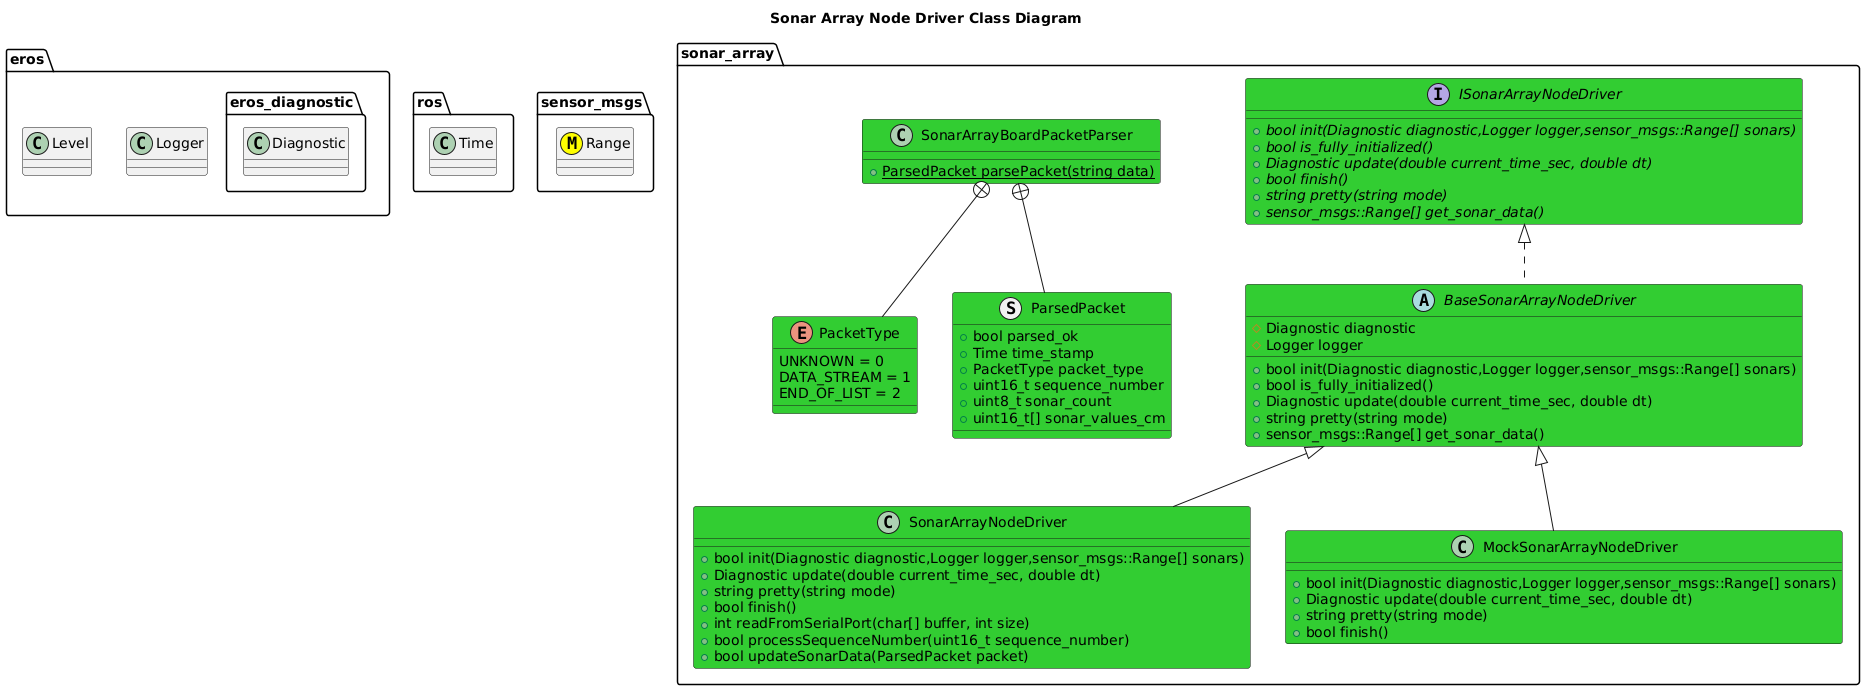

The diagram above was rendered by PlantUML. Its source (embedded in the PNG):
@startuml
title Sonar Array Node Driver Class Diagram
package eros {
    class Logger
    class Level
    namespace eros_diagnostic {
        class Diagnostic
    }
}
package ros {
    class Time
}
package sensor_msgs {
    class Range <<(M,#FFFF00)>>
}
namespace sonar_array {
    interface ISonarArrayNodeDriver #LimeGreen {
        +{abstract} bool init(Diagnostic diagnostic,Logger logger,sensor_msgs::Range[] sonars)
        +{abstract} bool is_fully_initialized()
        +{abstract} Diagnostic update(double current_time_sec, double dt)
        +{abstract} bool finish()
        +{abstract} string pretty(string mode)
        +{abstract} sensor_msgs::Range[] get_sonar_data()
    }
    abstract BaseSonarArrayNodeDriver #LimeGreen {
        +bool init(Diagnostic diagnostic,Logger logger,sensor_msgs::Range[] sonars)
        +bool is_fully_initialized()
        +Diagnostic update(double current_time_sec, double dt)
        +string pretty(string mode)
        +sensor_msgs::Range[] get_sonar_data()
        #Diagnostic diagnostic
        #Logger logger

    }
    ISonarArrayNodeDriver <|.. BaseSonarArrayNodeDriver
    class SonarArrayNodeDriver #LimeGreen {
        +bool init(Diagnostic diagnostic,Logger logger,sensor_msgs::Range[] sonars)
        +Diagnostic update(double current_time_sec, double dt)
        +string pretty(string mode)
        +bool finish()
        +int readFromSerialPort(char[] buffer, int size)
        +bool processSequenceNumber(uint16_t sequence_number)
        +bool updateSonarData(ParsedPacket packet)
    }
    BaseSonarArrayNodeDriver <|-- SonarArrayNodeDriver
    class MockSonarArrayNodeDriver #LimeGreen {
        +bool init(Diagnostic diagnostic,Logger logger,sensor_msgs::Range[] sonars)
        +Diagnostic update(double current_time_sec, double dt)
        +string pretty(string mode)
        +bool finish()
    }
    BaseSonarArrayNodeDriver <|-- MockSonarArrayNodeDriver

    enum PacketType #LimeGreen {
        UNKNOWN = 0
        DATA_STREAM = 1
        END_OF_LIST = 2
    }
    struct ParsedPacket #LimeGreen {
        +bool parsed_ok
        +Time time_stamp
        +PacketType packet_type
        +uint16_t sequence_number
        +uint8_t sonar_count
        +uint16_t[] sonar_values_cm
    }
    SonarArrayBoardPacketParser +-- ParsedPacket
    SonarArrayBoardPacketParser +-- PacketType
    class SonarArrayBoardPacketParser #LimeGreen {
        +{static} ParsedPacket parsePacket(string data)
    }

}
@enduml